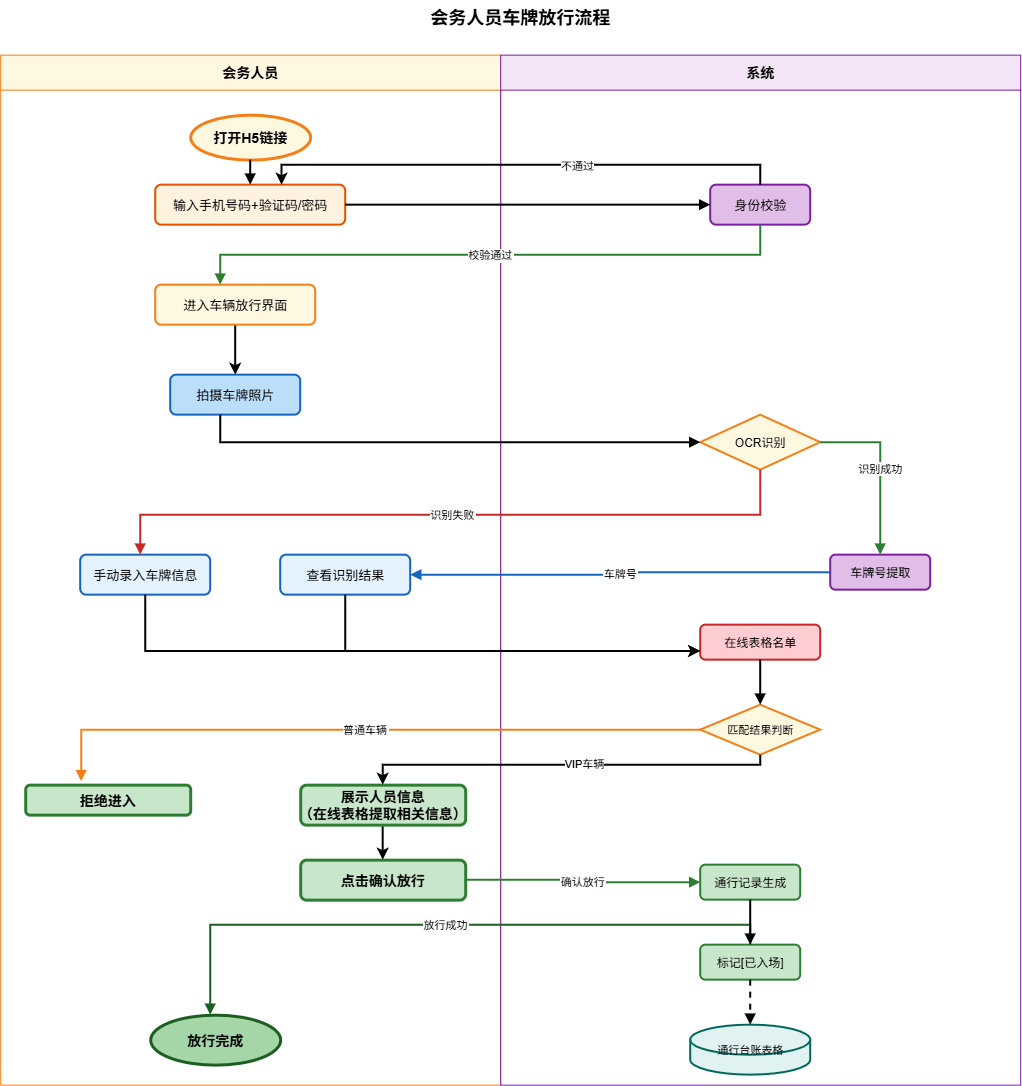

The diagram above was exported from draw.io. Its source (the exported page's mxGraphModel, read from the mxfile embedded in the PNG):
<mxGraphModel dx="1202" dy="776" grid="1" gridSize="10" guides="1" tooltips="1" connect="1" arrows="1" fold="1" page="1" pageScale="1" pageWidth="827" pageHeight="1169" math="0" shadow="0">
  <root>
    <mxCell id="0" />
    <mxCell id="1" parent="0" />
    <mxCell id="lhgfrS5cwlzviOiMwRdy-1" parent="1" style="text;strokeColor=none;fillColor=none;align=center;fontSize=18;fontStyle=1;" value="会务人员车牌放行流程" vertex="1">
      <mxGeometry height="40" width="400" x="400" y="15" as="geometry" />
    </mxCell>
    <mxCell id="lhgfrS5cwlzviOiMwRdy-2" parent="1" style="swimlane;fillColor=#FFF8E1;strokeColor=#F57F17;fontSize=14;fontStyle=1;startSize=35;" value="会务人员" vertex="1">
      <mxGeometry height="1030" width="500" x="80" y="70" as="geometry" />
    </mxCell>
    <mxCell id="lhgfrS5cwlzviOiMwRdy-3" parent="lhgfrS5cwlzviOiMwRdy-2" style="ellipse;fillColor=#FFF8E1;strokeColor=#F57F17;strokeWidth=3;fontSize=14;fontStyle=1;" value="打开H5链接" vertex="1">
      <mxGeometry height="45" width="120" x="190" y="60" as="geometry" />
    </mxCell>
    <mxCell id="lhgfrS5cwlzviOiMwRdy-4" parent="lhgfrS5cwlzviOiMwRdy-2" style="rounded=1;fillColor=#FFF3E0;strokeColor=#E65100;strokeWidth=2;fontSize=13;" value="输入手机号码+验证码/密码" vertex="1">
      <mxGeometry height="40" width="190" x="155" y="130" as="geometry" />
    </mxCell>
    <mxCell id="lhgfrS5cwlzviOiMwRdy-51" edge="1" parent="lhgfrS5cwlzviOiMwRdy-2" source="lhgfrS5cwlzviOiMwRdy-6" style="edgeStyle=orthogonalEdgeStyle;rounded=0;orthogonalLoop=1;jettySize=auto;html=1;entryX=0.5;entryY=0;entryDx=0;entryDy=0;strokeWidth=2;" target="lhgfrS5cwlzviOiMwRdy-8">
      <mxGeometry relative="1" as="geometry" />
    </mxCell>
    <mxCell id="lhgfrS5cwlzviOiMwRdy-6" parent="lhgfrS5cwlzviOiMwRdy-2" style="rounded=1;fillColor=#FFF8E1;strokeColor=#F57F17;strokeWidth=2;fontSize=13;" value="进入车辆放行界面" vertex="1">
      <mxGeometry height="40" width="160" x="155" y="230" as="geometry" />
    </mxCell>
    <mxCell id="lhgfrS5cwlzviOiMwRdy-8" parent="lhgfrS5cwlzviOiMwRdy-2" style="rounded=1;fillColor=#BBDEFB;strokeColor=#1565C0;strokeWidth=2;fontSize=13;" value="拍摄车牌照片" vertex="1">
      <mxGeometry height="40" width="130" x="170" y="320" as="geometry" />
    </mxCell>
    <mxCell id="lhgfrS5cwlzviOiMwRdy-9" parent="lhgfrS5cwlzviOiMwRdy-2" style="rounded=1;fillColor=#E3F2FD;strokeColor=#1565C0;strokeWidth=2;fontSize=13;" value="查看识别结果" vertex="1">
      <mxGeometry height="40" width="130" x="280" y="500" as="geometry" />
    </mxCell>
    <mxCell id="lhgfrS5cwlzviOiMwRdy-13" parent="lhgfrS5cwlzviOiMwRdy-2" style="rounded=1;fillColor=#C8E6C9;strokeColor=#2E7D32;strokeWidth=3;fontSize=14;fontStyle=1;" value="点击确认放行" vertex="1">
      <mxGeometry height="40" width="165" x="300" y="805" as="geometry" />
    </mxCell>
    <mxCell id="lhgfrS5cwlzviOiMwRdy-14" parent="lhgfrS5cwlzviOiMwRdy-2" style="ellipse;fillColor=#A5D6A7;strokeColor=#1B5E20;strokeWidth=3;fontSize=14;fontStyle=1;" value="放行完成" vertex="1">
      <mxGeometry height="50" width="130" x="150" y="960" as="geometry" />
    </mxCell>
    <mxCell id="lhgfrS5cwlzviOiMwRdy-52" parent="lhgfrS5cwlzviOiMwRdy-2" style="rounded=1;fillColor=#E3F2FD;strokeColor=#1565C0;strokeWidth=2;fontSize=13;" value="手动录入车牌信息" vertex="1">
      <mxGeometry height="40" width="130" x="80" y="500" as="geometry" />
    </mxCell>
    <mxCell id="lhgfrS5cwlzviOiMwRdy-55" parent="lhgfrS5cwlzviOiMwRdy-2" style="rounded=1;fillColor=#C8E6C9;strokeColor=#2E7D32;strokeWidth=3;fontSize=14;fontStyle=1;" value="拒绝进入" vertex="1">
      <mxGeometry height="30" width="165" x="25" y="730" as="geometry" />
    </mxCell>
    <mxCell id="LQVvIrS5ZLHdhdzm92IP-7" edge="1" parent="lhgfrS5cwlzviOiMwRdy-2" source="LQVvIrS5ZLHdhdzm92IP-6" style="edgeStyle=orthogonalEdgeStyle;rounded=0;orthogonalLoop=1;jettySize=auto;html=1;entryX=0.5;entryY=0;entryDx=0;entryDy=0;strokeWidth=2;" target="lhgfrS5cwlzviOiMwRdy-13">
      <mxGeometry relative="1" as="geometry" />
    </mxCell>
    <mxCell id="LQVvIrS5ZLHdhdzm92IP-6" parent="lhgfrS5cwlzviOiMwRdy-2" style="rounded=1;fillColor=#C8E6C9;strokeColor=#2E7D32;strokeWidth=3;fontSize=14;fontStyle=1;" value="展示人员信息&#10;（在线表格提取相关信息）" vertex="1">
      <mxGeometry height="40" width="165" x="300" y="730" as="geometry" />
    </mxCell>
    <mxCell id="lhgfrS5cwlzviOiMwRdy-15" parent="1" style="swimlane;fillColor=#F3E5F5;strokeColor=#7B1FA2;fontSize=14;fontStyle=1;startSize=35;" value="系统" vertex="1">
      <mxGeometry height="1030" width="520" x="580" y="70" as="geometry" />
    </mxCell>
    <mxCell id="lhgfrS5cwlzviOiMwRdy-16" parent="lhgfrS5cwlzviOiMwRdy-15" style="rounded=1;fillColor=#E1BEE7;strokeColor=#7B1FA2;strokeWidth=2;fontSize=13;" value="身份校验" vertex="1">
      <mxGeometry height="40" width="100" x="210" y="130" as="geometry" />
    </mxCell>
    <mxCell id="lhgfrS5cwlzviOiMwRdy-20" parent="lhgfrS5cwlzviOiMwRdy-15" style="rhombus;fillColor=#FFF8E1;strokeColor=#F57F17;strokeWidth=2;fontSize=12;" value="OCR识别" vertex="1">
      <mxGeometry height="55" width="120" x="200" y="360" as="geometry" />
    </mxCell>
    <mxCell id="lhgfrS5cwlzviOiMwRdy-22" parent="lhgfrS5cwlzviOiMwRdy-15" style="rounded=1;fillColor=#E1BEE7;strokeColor=#7B1FA2;strokeWidth=2;fontSize=12;" value="车牌号提取" vertex="1">
      <mxGeometry height="35" width="100" x="330" y="500" as="geometry" />
    </mxCell>
    <mxCell id="lhgfrS5cwlzviOiMwRdy-23" parent="lhgfrS5cwlzviOiMwRdy-15" style="rounded=1;fillColor=#FFCDD2;strokeColor=#C62828;strokeWidth=2;fontSize=12;" value="在线表格名单" vertex="1">
      <mxGeometry height="35" width="120" x="200" y="570" as="geometry" />
    </mxCell>
    <mxCell id="lhgfrS5cwlzviOiMwRdy-24" parent="lhgfrS5cwlzviOiMwRdy-15" style="rhombus;fillColor=#FFF8E1;strokeColor=#F57F17;strokeWidth=2;fontSize=11;" value="匹配结果判断" vertex="1">
      <mxGeometry height="50" width="120" x="200" y="650" as="geometry" />
    </mxCell>
    <mxCell id="lhgfrS5cwlzviOiMwRdy-25" parent="lhgfrS5cwlzviOiMwRdy-15" style="rounded=1;fillColor=#C8E6C9;strokeColor=#2E7D32;strokeWidth=2;fontSize=12;" value="通行记录生成" vertex="1">
      <mxGeometry height="35" width="100" x="200" y="810" as="geometry" />
    </mxCell>
    <mxCell id="lhgfrS5cwlzviOiMwRdy-26" parent="lhgfrS5cwlzviOiMwRdy-15" style="rounded=1;fillColor=#C8E6C9;strokeColor=#2E7D32;strokeWidth=2;fontSize=12;" value="标记[已入场]" vertex="1">
      <mxGeometry height="35" width="100" x="200" y="890" as="geometry" />
    </mxCell>
    <mxCell id="lhgfrS5cwlzviOiMwRdy-27" parent="lhgfrS5cwlzviOiMwRdy-15" style="shape=cylinder3;fillColor=#E0F2F1;strokeColor=#00695C;strokeWidth=2;fontSize=11;" value="通行台账表格" vertex="1">
      <mxGeometry height="50" width="120" x="190" y="970" as="geometry" />
    </mxCell>
    <mxCell id="lhgfrS5cwlzviOiMwRdy-45" edge="1" parent="lhgfrS5cwlzviOiMwRdy-15" source="lhgfrS5cwlzviOiMwRdy-26" style="edgeStyle=orthogonalEdgeStyle;rounded=0;strokeWidth=2;endArrow=block;endFill=1;strokeColor=#1B5E20;" target="lhgfrS5cwlzviOiMwRdy-14" value="放行成功">
      <mxGeometry relative="1" relativeY="1" as="geometry">
        <Array as="points">
          <mxPoint x="250" y="870" />
          <mxPoint x="-290" y="870" />
        </Array>
      </mxGeometry>
    </mxCell>
    <mxCell id="lhgfrS5cwlzviOiMwRdy-28" edge="1" parent="1" source="lhgfrS5cwlzviOiMwRdy-3" style="edgeStyle=orthogonalEdgeStyle;rounded=0;strokeWidth=2;endArrow=block;endFill=1;" target="lhgfrS5cwlzviOiMwRdy-4">
      <mxGeometry relative="1" as="geometry" />
    </mxCell>
    <mxCell id="lhgfrS5cwlzviOiMwRdy-29" edge="1" parent="1" source="lhgfrS5cwlzviOiMwRdy-4" style="edgeStyle=orthogonalEdgeStyle;rounded=0;strokeWidth=2;endArrow=block;endFill=1;" target="lhgfrS5cwlzviOiMwRdy-16">
      <mxGeometry relative="1" as="geometry" />
    </mxCell>
    <mxCell id="lhgfrS5cwlzviOiMwRdy-30" edge="1" parent="1" source="lhgfrS5cwlzviOiMwRdy-16" style="edgeStyle=orthogonalEdgeStyle;rounded=0;strokeWidth=2;endArrow=block;endFill=1;strokeColor=#2E7D32;" target="lhgfrS5cwlzviOiMwRdy-6" value="校验通过">
      <mxGeometry relative="1" as="geometry">
        <Array as="points">
          <mxPoint x="840" y="270" />
          <mxPoint x="300" y="270" />
        </Array>
      </mxGeometry>
    </mxCell>
    <mxCell id="lhgfrS5cwlzviOiMwRdy-33" edge="1" parent="1" source="lhgfrS5cwlzviOiMwRdy-8" style="edgeStyle=orthogonalEdgeStyle;rounded=0;strokeWidth=2;endArrow=block;endFill=1;" target="lhgfrS5cwlzviOiMwRdy-20">
      <mxGeometry relative="1" as="geometry">
        <Array as="points">
          <mxPoint x="300" y="457.5" />
        </Array>
      </mxGeometry>
    </mxCell>
    <mxCell id="lhgfrS5cwlzviOiMwRdy-34" edge="1" parent="1" source="lhgfrS5cwlzviOiMwRdy-20" style="edgeStyle=orthogonalEdgeStyle;rounded=0;strokeWidth=2;endArrow=block;endFill=1;strokeColor=#2E7D32;" target="lhgfrS5cwlzviOiMwRdy-22" value="识别成功">
      <mxGeometry relative="1" as="geometry" />
    </mxCell>
    <mxCell id="lhgfrS5cwlzviOiMwRdy-35" edge="1" parent="1" source="lhgfrS5cwlzviOiMwRdy-20" style="edgeStyle=orthogonalEdgeStyle;rounded=0;strokeWidth=2;endArrow=block;endFill=1;strokeColor=#C62828;" value="识别失败">
      <mxGeometry relative="1" as="geometry">
        <Array as="points">
          <mxPoint x="840" y="530" />
          <mxPoint x="220" y="530" />
        </Array>
        <mxPoint x="220" y="570" as="targetPoint" />
      </mxGeometry>
    </mxCell>
    <mxCell id="lhgfrS5cwlzviOiMwRdy-36" edge="1" parent="1" source="lhgfrS5cwlzviOiMwRdy-22" style="edgeStyle=orthogonalEdgeStyle;rounded=0;strokeWidth=2;endArrow=block;endFill=1;strokeColor=#1565C0;" target="lhgfrS5cwlzviOiMwRdy-9" value="车牌号">
      <mxGeometry relative="1" as="geometry" />
    </mxCell>
    <mxCell id="lhgfrS5cwlzviOiMwRdy-39" edge="1" parent="1" source="lhgfrS5cwlzviOiMwRdy-23" style="edgeStyle=orthogonalEdgeStyle;rounded=0;strokeWidth=2;endArrow=block;endFill=1;" target="lhgfrS5cwlzviOiMwRdy-24">
      <mxGeometry relative="1" as="geometry" />
    </mxCell>
    <mxCell id="lhgfrS5cwlzviOiMwRdy-41" edge="1" parent="1" source="lhgfrS5cwlzviOiMwRdy-24" style="edgeStyle=orthogonalEdgeStyle;rounded=0;strokeWidth=2;endArrow=block;endFill=1;strokeColor=#F57F17;entryX=0.339;entryY=-0.117;entryDx=0;entryDy=0;entryPerimeter=0;" target="lhgfrS5cwlzviOiMwRdy-55" value="普通车辆">
      <mxGeometry relative="1" as="geometry">
        <Array as="points">
          <mxPoint x="160.94" y="745.06" />
        </Array>
        <mxPoint x="200" y="800" as="targetPoint" />
      </mxGeometry>
    </mxCell>
    <mxCell id="lhgfrS5cwlzviOiMwRdy-42" edge="1" parent="1" source="lhgfrS5cwlzviOiMwRdy-13" style="edgeStyle=orthogonalEdgeStyle;rounded=0;strokeWidth=2;endArrow=block;endFill=1;strokeColor=#2E7D32;" target="lhgfrS5cwlzviOiMwRdy-25" value="确认放行">
      <mxGeometry relative="1" as="geometry" />
    </mxCell>
    <mxCell id="lhgfrS5cwlzviOiMwRdy-43" edge="1" parent="1" source="lhgfrS5cwlzviOiMwRdy-25" style="edgeStyle=orthogonalEdgeStyle;rounded=0;strokeWidth=2;endArrow=block;endFill=1;" target="lhgfrS5cwlzviOiMwRdy-26">
      <mxGeometry relative="1" as="geometry" />
    </mxCell>
    <mxCell id="lhgfrS5cwlzviOiMwRdy-44" edge="1" parent="1" source="lhgfrS5cwlzviOiMwRdy-26" style="edgeStyle=orthogonalEdgeStyle;rounded=0;strokeWidth=2;endArrow=block;endFill=1;dashed=1;" target="lhgfrS5cwlzviOiMwRdy-27">
      <mxGeometry relative="1" as="geometry" />
    </mxCell>
    <mxCell id="lhgfrS5cwlzviOiMwRdy-53" edge="1" parent="1" source="lhgfrS5cwlzviOiMwRdy-52" style="edgeStyle=orthogonalEdgeStyle;rounded=0;orthogonalLoop=1;jettySize=auto;html=1;exitX=0.5;exitY=1;exitDx=0;exitDy=0;entryX=0;entryY=0.75;entryDx=0;entryDy=0;strokeWidth=2;" target="lhgfrS5cwlzviOiMwRdy-23">
      <mxGeometry relative="1" as="geometry" />
    </mxCell>
    <mxCell id="lhgfrS5cwlzviOiMwRdy-54" edge="1" parent="1" source="lhgfrS5cwlzviOiMwRdy-9" style="edgeStyle=orthogonalEdgeStyle;rounded=0;orthogonalLoop=1;jettySize=auto;html=1;exitX=0.5;exitY=1;exitDx=0;exitDy=0;entryX=0;entryY=0.75;entryDx=0;entryDy=0;strokeWidth=2;" target="lhgfrS5cwlzviOiMwRdy-23">
      <mxGeometry relative="1" as="geometry" />
    </mxCell>
    <mxCell id="W2XGcBrampAGgsbMbpZm-1" edge="1" parent="1" source="lhgfrS5cwlzviOiMwRdy-16" style="edgeStyle=orthogonalEdgeStyle;rounded=0;orthogonalLoop=1;jettySize=auto;html=1;entryX=0.665;entryY=0.001;entryDx=0;entryDy=0;entryPerimeter=0;strokeWidth=2;exitX=0.5;exitY=0;exitDx=0;exitDy=0;" target="lhgfrS5cwlzviOiMwRdy-4">
      <mxGeometry relative="1" as="geometry">
        <Array as="points">
          <mxPoint x="840" y="180" />
          <mxPoint x="361.39" y="180" />
        </Array>
        <mxPoint x="840" y="182" as="sourcePoint" />
        <mxPoint x="350.52" y="180" as="targetPoint" />
      </mxGeometry>
    </mxCell>
    <mxCell id="W2XGcBrampAGgsbMbpZm-2" connectable="0" parent="W2XGcBrampAGgsbMbpZm-1" style="edgeLabel;html=1;align=center;verticalAlign=middle;resizable=0;points=[];" value="不通过" vertex="1">
      <mxGeometry relative="1" x="-0.2146" y="1" as="geometry">
        <mxPoint as="offset" />
      </mxGeometry>
    </mxCell>
    <mxCell id="LQVvIrS5ZLHdhdzm92IP-1" edge="1" parent="1" source="lhgfrS5cwlzviOiMwRdy-24" style="edgeStyle=orthogonalEdgeStyle;rounded=0;orthogonalLoop=1;jettySize=auto;html=1;strokeWidth=2;entryX=0.5;entryY=0;entryDx=0;entryDy=0;" target="LQVvIrS5ZLHdhdzm92IP-6">
      <mxGeometry relative="1" as="geometry">
        <Array as="points">
          <mxPoint x="840" y="780" />
          <mxPoint x="462.47" y="780" />
        </Array>
      </mxGeometry>
    </mxCell>
    <mxCell id="LQVvIrS5ZLHdhdzm92IP-4" connectable="0" parent="LQVvIrS5ZLHdhdzm92IP-1" style="edgeLabel;html=1;align=center;verticalAlign=middle;resizable=0;points=[];" value="VIP车辆" vertex="1">
      <mxGeometry relative="1" x="-0.0808" y="-1" as="geometry">
        <mxPoint as="offset" />
      </mxGeometry>
    </mxCell>
  </root>
</mxGraphModel>